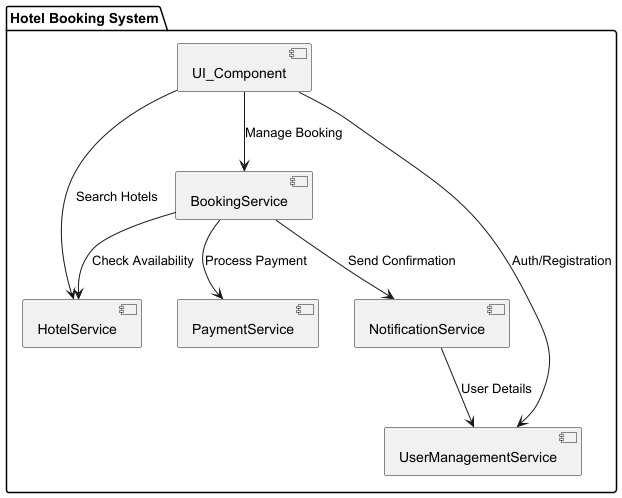

The diagram above was rendered by PlantUML. Its source (embedded in the PNG):
@startuml
package "Hotel Booking System" {
    component UI_Component
    component HotelService
    component BookingService
    component PaymentService
    component NotificationService
    component UserManagementService

    UI_Component --> HotelService: Search Hotels
    UI_Component --> BookingService: Manage Booking
    UI_Component --> UserManagementService: Auth/Registration
    BookingService --> HotelService: Check Availability
    BookingService --> PaymentService: Process Payment
    BookingService --> NotificationService: Send Confirmation
    NotificationService --> UserManagementService: User Details
}
@enduml